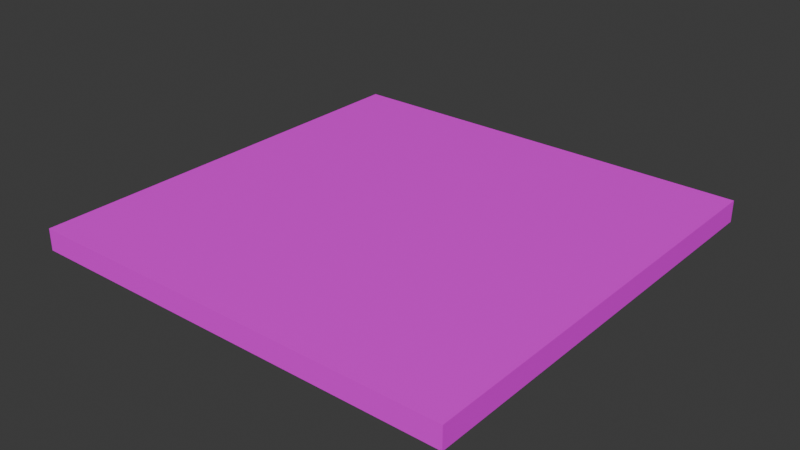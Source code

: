 # Source: Floor_2x2.blend  (saved by Blender 4.4.32; exported with 4.5.12 LTS)
import bpy
from mathutils import Matrix  # noqa: F401  (used for matrix-valued properties, if any)

bpy.ops.wm.read_factory_settings(use_empty=True)
scene = bpy.context.scene
scene.name = 'Scene'

# ---- collections
col_collection = bpy.data.collections.new('Collection'); scene.collection.children.link(col_collection)

# ---- images (referenced by path relative to the original .blend; pixels are not part of the script)
import os
ASSET_DIR = os.environ.get("B2B_ASSET_DIR", "")  # directory of the original .blend (textures are referenced by path, not embedded)
HERE = os.path.dirname(os.path.abspath(__file__))  # packed textures are extracted next to this script under _unpacked/

def load_image(name, relpath, width, height, colorspace="sRGB"):
    """Load a texture the original file referenced (path relative to the .blend, or extracted next to this script)."""
    p = next((c for c in (os.path.join(HERE, relpath), os.path.join(ASSET_DIR, relpath)) if relpath and os.path.exists(c)), "")
    if p:
        img = bpy.data.images.load(p, check_existing=True)
        img.name = name
    else:  # same state as the original file: an image datablock whose file is absent (Cycles renders it pink)
        img = bpy.data.images.new(name, width, height)
        img.source = "FILE"
        img.filepath = "//" + (relpath or name)
    img.colorspace_settings.name = colorspace
    return img
img_uvgrid = load_image('UVGRID', '', 1024, 1024, 'sRGB')

# ---- materials (node trees are filled in below, after node groups)
mat_material_001 = bpy.data.materials.new('Material.001')

# ---- material node trees
mat_material_001.use_nodes = True; mat_material_001.node_tree.nodes.clear()
_N = mat_material_001.node_tree.nodes; _L = mat_material_001.node_tree.links
n0 = _N.new('ShaderNodeBsdfPrincipled'); n0.name = 'Principled BSDF'; n0.location = (10, 300)
n1 = _N.new('ShaderNodeOutputMaterial'); n1.name = 'Material Output'; n1.location = (300, 300)
n2 = _N.new('ShaderNodeTexImage'); n2.name = 'Image Texture'; n2.location = (-180, 280)
n2.image = img_uvgrid
_L.new(n0.outputs[0], n1.inputs[0])
_L.new(n2.outputs[0], n0.inputs[0])
n1.is_active_output = True

# ---- world
world_world = bpy.data.worlds.new('World'); scene.world = world_world
world_world.use_nodes = True; world_world.node_tree.nodes.clear()
_N = world_world.node_tree.nodes; _L = world_world.node_tree.links
n0 = _N.new('ShaderNodeOutputWorld'); n0.name = 'World Output'; n0.location = (300, 300)
n1 = _N.new('ShaderNodeBackground'); n1.name = 'Background'; n1.location = (10, 300)
n1.inputs[0].default_value = (0.05088, 0.05088, 0.05088, 1.0)
_L.new(n1.outputs[0], n0.inputs[0])
n0.is_active_output = True
world_world.color = (0.05088, 0.05088, 0.05088)
world_world.sun_shadow_jitter_overblur = 0.0

# ---- meshes
me_cube_001 = bpy.data.meshes.new('Cube.001')
me_cube_001.from_pydata([(-1.0, -1.0, 0.0), (-1.0, -1.0, 0.1), (-1.0, 1.0, 0.0), (-1.0, 1.0, 0.1), (1.0, -1.0, 0.0), (1.0, -1.0, 0.1), (1.0, 1.0, 0.0), (1.0, 1.0, 0.1)], [], [(0, 1, 3, 2), (2, 3, 7, 6), (6, 7, 5, 4), (4, 5, 1, 0), (2, 6, 4, 0), (7, 3, 1, 5)])
_uv = me_cube_001.uv_layers.new(name='UVMap')
_uv.uv.foreach_set('vector', [0.05, 1.0, -9.921e-10, 1.0, 7.451e-08, 5.625e-15, 0.05, 3.775e-09, 0.1, 1.0, 0.05, 1.0, 0.05, 3.775e-09, 0.1, 7.55e-09, 0.15, 1.0, 0.1, 1.0, 0.1, 7.55e-09, 0.15, 1.132e-08, 0.2, 1.0, 0.15, 1.0, 0.15, -1.848e-08, 0.2, -1.47e-08, 1.0, 7.55e-08, 1.0, 1.0, 4.371e-08, 1.0, 1.192e-07, 9e-15, 1.0, 7.55e-08, 1.0, 1.0, 4.371e-08, 1.0, 1.192e-07, 9e-15])
me_cube_001.materials.append(mat_material_001)
me_cube_001.update()

# ---- objects
ob_cube = bpy.data.objects.new('Cube', me_cube_001)

# ---- transforms, parenting, visibility, modifiers, constraints
ob_cube.location = (0.0, 0.0, 0.0)

# ---- collection membership
col_collection.objects.link(ob_cube)

# ---- scene / render settings (as saved in the file)
scene.frame_start = 1; scene.frame_end = 250; scene.frame_set(1)
scene.render.engine = 'BLENDER_EEVEE_NEXT'
bpy.context.view_layer.update()

# ---- added for rendering (the .blend has no active camera and no usable light): camera, sun
cam_auto = bpy.data.cameras.new('AutoCamera')
cam_auto.lens = 50.0
cam_auto.sensor_width = 36.0
cam_auto.clip_end = 1000.0
ob_auto_camera = bpy.data.objects.new('AutoCamera', cam_auto)
scene.collection.objects.link(ob_auto_camera)
ob_auto_camera.location = (2.61857, -3.14228, 2.14485)
ob_auto_camera.rotation_euler = (1.09748, -7.21219e-08, 0.694738)
scene.camera = ob_auto_camera
light_auto_sun = bpy.data.lights.new('AutoSun', 'SUN')
light_auto_sun.energy = 3.0
light_auto_sun.angle = 0.0523599
ob_auto_sun = bpy.data.objects.new('AutoSun', light_auto_sun)
scene.collection.objects.link(ob_auto_sun)
ob_auto_sun.rotation_euler = (0.872665, 0.174533, 0.523599)
bpy.context.view_layer.update()
